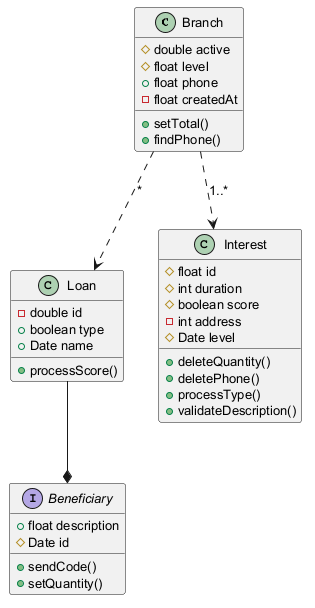

The diagram above was rendered by PlantUML. Its source (embedded in the PNG):
@startuml
skinparam defaultFontSize 13
class Branch {
  #double active
  #float level
  +float phone
  -float createdAt
  +setTotal()
  +findPhone()
}
class Loan {
  -double id
  +boolean type
  +Date name
  +processScore()
}
interface Beneficiary {
  +float description
  #Date id
  +sendCode()
  +setQuantity()
}
class Interest {
  #float id
  #int duration
  #boolean score
  -int address
  #Date level
  +deleteQuantity()
  +deletePhone()
  +processType()
  +validateDescription()
}
Branch ..> Loan : "*"
Branch ..> Interest : "1..*"
Loan --* Beneficiary
@enduml